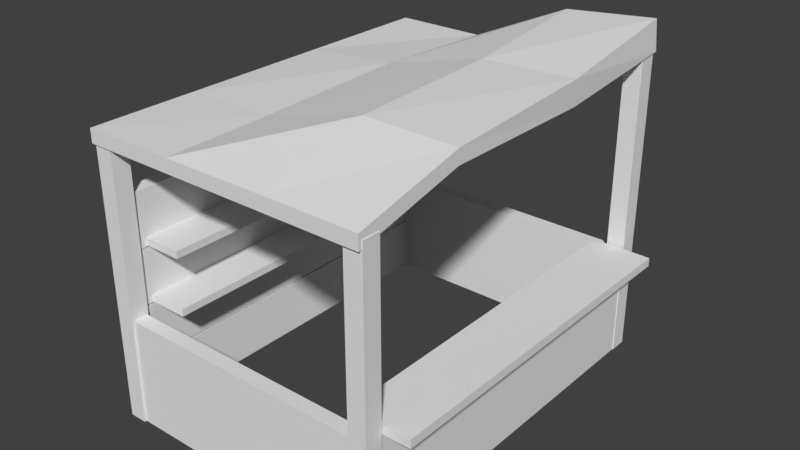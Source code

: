 # Source: Tenda_simple.blend  (saved by Blender 2.79.0; exported with 4.5.12 LTS)
import bpy
from mathutils import Matrix  # noqa: F401  (used for matrix-valued properties, if any)

bpy.ops.wm.read_factory_settings(use_empty=True)
scene = bpy.context.scene
scene.name = 'Scene'

# ---- collections
col_collection_1 = bpy.data.collections.new('Collection 1'); scene.collection.children.link(col_collection_1)

# ---- materials (node trees are filled in below, after node groups)
mat_material = bpy.data.materials.new('Material')
mat_material.alpha_threshold = 0.0
mat_material.use_transparent_shadow = False
mat_material.roughness = 0.5
mat_material.line_color = (0.0, 0.0, 0.0, 1.0)

# ---- material node trees

# ---- world
world_world = bpy.data.worlds.new('World'); scene.world = world_world
world_world.color = (0.05088, 0.05088, 0.05088)
world_world.use_sun_shadow = False
world_world.sun_shadow_jitter_overblur = 0.0
world_world.cycles.sampling_method = 'MANUAL'

# ---- meshes
me_cube = bpy.data.meshes.new('Cube')
me_cube.from_pydata([(5.351, 7.423, 11.37), (5.351, -7.38, 10.0), (-5.351, -7.38, 10.0), (-5.351, 7.38, 10.0), (5.292, 7.342, 12.51), (5.351, -7.38, 10.52), (-5.351, -7.38, 10.5), (-5.351, 7.38, 10.5), (-5.265, -7.308, -2.075e-09), (-5.265, -7.308, 10.0), (-5.265, -6.642, -2.075e-09), (-5.265, -6.642, 10.0), (-4.6, -7.308, -2.075e-09), (-4.6, -7.308, 10.0), (-4.6, -6.642, -2.075e-09), (-4.6, -6.642, 10.0), (4.709, -7.266, -1.038e-09), (-5.295, 6.664, 1.789e-10), (-5.295, 6.664, 10.0), (-5.295, 7.33, 1.789e-10), (-5.295, 7.33, 10.0), (-4.629, 6.664, 1.789e-10), (-4.629, 6.664, 10.0), (-4.629, 7.33, 1.789e-10), (-4.629, 7.33, 10.0), (4.709, -7.266, 10.29), (4.709, -6.601, -1.038e-09), (4.709, -6.601, 10.29), (5.374, -7.266, -1.038e-09), (5.374, -7.266, 10.29), (5.374, -6.601, -1.038e-09), (5.374, -6.601, 10.29), (4.63, 6.672, 0.0), (4.63, 6.672, 11.63), (4.63, 7.337, 0.0), (4.63, 7.337, 11.63), (5.296, 6.672, 0.0), (5.296, 6.672, 11.63), (5.296, 7.337, 0.0), (5.296, 7.337, 11.63), (-5.238, -6.753, 0.1164), (-5.238, -6.753, 2.116), (-5.238, 6.81, 0.1164), (-5.238, 6.81, 2.116), (-4.702, -6.753, 0.1164), (-4.702, -6.753, 2.116), (-4.702, 6.81, 0.1164), (-4.702, 6.81, 2.116), (-5.238, -6.753, 2.163), (-5.238, -6.753, 4.163), (-5.238, 6.81, 2.163), (-5.238, 6.81, 4.163), (-4.702, -6.753, 2.163), (-4.702, -6.753, 4.163), (-4.702, 6.81, 2.163), (-4.702, 6.81, 4.163), (-5.238, -6.753, 4.217), (-5.238, -6.753, 6.217), (-5.238, 6.81, 4.217), (-5.238, 6.81, 6.217), (-4.702, -6.753, 4.217), (-4.702, -6.753, 6.217), (-4.702, 6.81, 4.217), (-4.702, 6.81, 6.217), (-5.238, -6.753, 6.263), (-5.238, -6.753, 8.263), (-5.238, 6.81, 6.263), (-5.238, 6.81, 8.263), (-4.702, -6.753, 6.263), (-4.702, -6.753, 8.263), (-4.702, 6.81, 6.263), (-4.702, 6.81, 8.263), (-4.73, -6.315, 4.502), (-4.73, -6.315, 4.229), (-4.73, 6.315, 4.502), (-4.73, 6.315, 4.229), (-3.24, -6.315, 4.502), (-3.24, -6.315, 4.229), (-3.24, 6.315, 4.502), (-3.24, 6.315, 4.229), (-4.73, -6.315, 6.598), (-4.73, -6.315, 6.325), (-4.73, 6.315, 6.598), (-4.73, 6.315, 6.325), (-3.24, -6.315, 6.598), (-3.24, -6.315, 6.325), (-3.24, 6.315, 6.598), (-3.24, 6.315, 6.325), (-4.64, -6.691, 0.002945), (-4.64, -6.691, 3.951), (4.665, -6.691, 0.002945), (4.665, -6.691, 3.951), (-4.64, -7.227, 0.002945), (-4.64, -7.227, 3.951), (4.665, -7.227, 0.002945), (4.665, -7.227, 3.951), (-4.762, 7.301, 0.002945), (-4.762, 7.301, 3.951), (4.786, 7.301, 0.002945), (4.786, 7.301, 3.951), (-4.762, 6.765, 0.002945), (-4.762, 6.765, 3.951), (4.786, 6.765, 0.002945), (4.786, 6.765, 3.951), (5.267, 6.771, 0.002945), (5.267, 6.771, 3.951), (5.267, -6.712, 0.002945), (5.267, -6.712, 3.951), (4.731, 6.771, 0.002945), (4.731, 6.771, 3.951), (4.731, -6.712, 0.002945), (4.731, -6.712, 3.951), (4.126, 6.61, 3.96), (6.356, 6.61, 3.96), (4.126, -6.551, 3.96), (6.356, -6.551, 3.96), (4.126, 6.61, 4.279), (6.356, 6.61, 4.279), (4.126, -6.551, 4.279), (6.356, -6.551, 4.279), (0.2764, -6.691, 0.002945), (0.2764, -6.691, 3.951), (0.2764, -7.227, 0.002945), (0.2764, -7.227, 3.951), (5.351, -3.341, 10.94), (-5.351, -3.341, 10.0), (5.351, -3.342, 11.46), (-5.351, -3.341, 10.5), (-5.351, 2.345, 10.0), (-5.351, 2.345, 10.5), (5.351, 2.409, 10.9), (5.397, 2.355, 11.82), (1.938, 7.423, 11.37), (1.938, -7.38, 10.0), (1.892, 7.312, 12.2), (1.938, -7.38, 10.52), (1.933, -3.356, 11.52), (1.938, -3.341, 10.94), (1.938, 2.409, 10.9), (1.979, 2.29, 11.73), (-1.895, 7.38, 10.0), (-1.895, -7.38, 10.0), (-1.895, 7.38, 10.5), (-1.895, -7.38, 10.5), (-1.895, -3.341, 10.0), (-1.895, 2.345, 10.0), (-1.9, -3.36, 10.56), (-1.913, 2.324, 10.72)], [], [(144, 141, 2, 125), (146, 127, 6, 143), (124, 126, 5, 1), (141, 143, 6, 2), (128, 129, 7, 3), (142, 140, 3, 7), (8, 9, 11, 10), (10, 11, 15, 14), (14, 15, 13, 12), (12, 13, 9, 8), (10, 14, 12, 8), (15, 11, 9, 13), (17, 18, 20, 19), (19, 20, 24, 23), (23, 24, 22, 21), (21, 22, 18, 17), (19, 23, 21, 17), (24, 20, 18, 22), (16, 25, 27, 26), (26, 27, 31, 30), (30, 31, 29, 28), (28, 29, 25, 16), (26, 30, 28, 16), (31, 27, 25, 29), (32, 33, 35, 34), (34, 35, 39, 38), (38, 39, 37, 36), (36, 37, 33, 32), (34, 38, 36, 32), (39, 35, 33, 37), (40, 41, 43, 42), (42, 43, 47, 46), (46, 47, 45, 44), (44, 45, 41, 40), (42, 46, 44, 40), (47, 43, 41, 45), (48, 49, 51, 50), (50, 51, 55, 54), (54, 55, 53, 52), (52, 53, 49, 48), (50, 54, 52, 48), (55, 51, 49, 53), (56, 57, 59, 58), (58, 59, 63, 62), (62, 63, 61, 60), (60, 61, 57, 56), (58, 62, 60, 56), (63, 59, 57, 61), (64, 65, 67, 66), (66, 67, 71, 70), (70, 71, 69, 68), (68, 69, 65, 64), (66, 70, 68, 64), (71, 67, 65, 69), (72, 73, 75, 74), (74, 75, 79, 78), (78, 79, 77, 76), (76, 77, 73, 72), (74, 78, 76, 72), (79, 75, 73, 77), (80, 81, 83, 82), (82, 83, 87, 86), (86, 87, 85, 84), (84, 85, 81, 80), (82, 86, 84, 80), (87, 83, 81, 85), (120, 121, 91, 90), (90, 91, 95, 94), (122, 123, 93, 92), (92, 93, 89, 88), (120, 122, 92, 88), (123, 121, 89, 93), (96, 97, 99, 98), (98, 99, 103, 102), (102, 103, 101, 100), (100, 101, 97, 96), (98, 102, 100, 96), (103, 99, 97, 101), (104, 105, 107, 106), (106, 107, 111, 110), (110, 111, 109, 108), (108, 109, 105, 104), (106, 110, 108, 104), (111, 107, 105, 109), (112, 113, 115, 114), (114, 115, 119, 118), (118, 119, 117, 116), (116, 117, 113, 112), (114, 118, 116, 112), (119, 115, 113, 117), (95, 91, 121, 123), (90, 94, 122, 120), (94, 95, 123, 122), (88, 89, 121, 120), (2, 6, 127, 125), (130, 131, 126, 124), (147, 129, 127, 146), (145, 144, 125, 128), (140, 145, 128, 3), (142, 7, 129, 147), (0, 4, 131, 130), (125, 127, 129, 128), (4, 134, 139, 131), (0, 130, 138, 132), (130, 124, 137, 138), (131, 139, 136, 126), (4, 0, 132, 134), (1, 5, 135, 133), (126, 136, 135, 5), (124, 1, 133, 137), (134, 142, 147, 139), (132, 138, 145, 140), (138, 137, 144, 145), (139, 147, 146, 136), (134, 132, 140, 142), (133, 135, 143, 141), (136, 146, 143, 135), (137, 133, 141, 144)])
me_cube.materials.append(mat_material)
me_cube.use_remesh_preserve_volume = False
me_cube.use_remesh_preserve_attributes = False
me_cube.use_mirror_vertex_groups = False
me_cube.update()

# ---- objects
ob_cube = bpy.data.objects.new('Cube', me_cube)

# ---- transforms, parenting, visibility, modifiers, constraints
ob_cube.location = (0.0, 0.0, 0.0)
ob_cube.lock_rotations_4d = False
ob_cube.empty_display_type = 'ARROWS'
ob_cube.lineart.crease_threshold = 0.0

# ---- collection membership
col_collection_1.objects.link(ob_cube)

# ---- scene / render settings (as saved in the file)
scene.frame_start = 1; scene.frame_end = 250; scene.frame_set(1)
scene.render.engine = 'BLENDER_EEVEE_NEXT'
scene.render.resolution_percentage = 50
scene.render.dither_intensity = 0.0
scene.cycles.use_denoising = False
scene.cycles.samples = 128
scene.cycles.sampling_pattern = 'TABULATED_SOBOL'
scene.cycles.use_adaptive_sampling = False
scene.cycles.use_light_tree = False
scene.cycles.blur_glossy = 0.0
scene.cycles.sample_clamp_indirect = 0.0
scene.view_settings.view_transform = 'Standard'
bpy.context.view_layer.update()

# ---- added for rendering (the .blend has no active camera and no usable light): camera, sun
cam_auto = bpy.data.cameras.new('AutoCamera')
cam_auto.lens = 50.0
cam_auto.sensor_width = 36.0
cam_auto.clip_end = 1000.0
ob_auto_camera = bpy.data.objects.new('AutoCamera', cam_auto)
scene.collection.objects.link(ob_auto_camera)
ob_auto_camera.location = (21.4503, -25.1168, 23.0126)
ob_auto_camera.rotation_euler = (1.09748, -7.21219e-08, 0.694738)
scene.camera = ob_auto_camera
light_auto_sun = bpy.data.lights.new('AutoSun', 'SUN')
light_auto_sun.energy = 3.0
light_auto_sun.angle = 0.0523599
ob_auto_sun = bpy.data.objects.new('AutoSun', light_auto_sun)
scene.collection.objects.link(ob_auto_sun)
ob_auto_sun.rotation_euler = (0.872665, 0.174533, 0.523599)
bpy.context.view_layer.update()
